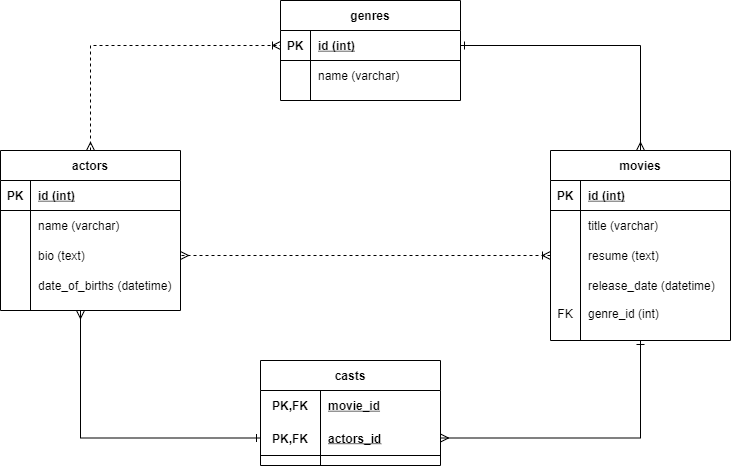

The diagram above was exported from draw.io. Its source (the exported page's mxGraphModel, read from the mxfile embedded in the PNG):
<mxGraphModel dx="868" dy="450" grid="1" gridSize="10" guides="1" tooltips="1" connect="1" arrows="1" fold="1" page="1" pageScale="1" pageWidth="850" pageHeight="1100" math="0" shadow="0">
  <root>
    <mxCell id="0" />
    <mxCell id="1" parent="0" />
    <mxCell id="xYruR6QdnTN0gGoCLg4E-9" value="genres" style="shape=table;startSize=30;container=1;collapsible=1;childLayout=tableLayout;fixedRows=1;rowLines=0;fontStyle=1;align=center;resizeLast=1;" vertex="1" parent="1">
      <mxGeometry x="310" y="10" width="180" height="100" as="geometry" />
    </mxCell>
    <mxCell id="xYruR6QdnTN0gGoCLg4E-10" value="" style="shape=partialRectangle;collapsible=0;dropTarget=0;pointerEvents=0;fillColor=none;top=0;left=0;bottom=1;right=0;points=[[0,0.5],[1,0.5]];portConstraint=eastwest;" vertex="1" parent="xYruR6QdnTN0gGoCLg4E-9">
      <mxGeometry y="30" width="180" height="30" as="geometry" />
    </mxCell>
    <mxCell id="xYruR6QdnTN0gGoCLg4E-11" value="PK" style="shape=partialRectangle;connectable=0;fillColor=none;top=0;left=0;bottom=0;right=0;fontStyle=1;overflow=hidden;" vertex="1" parent="xYruR6QdnTN0gGoCLg4E-10">
      <mxGeometry width="30" height="30" as="geometry" />
    </mxCell>
    <mxCell id="xYruR6QdnTN0gGoCLg4E-12" value="id (int)" style="shape=partialRectangle;connectable=0;fillColor=none;top=0;left=0;bottom=0;right=0;align=left;spacingLeft=6;fontStyle=5;overflow=hidden;" vertex="1" parent="xYruR6QdnTN0gGoCLg4E-10">
      <mxGeometry x="30" width="150" height="30" as="geometry" />
    </mxCell>
    <mxCell id="xYruR6QdnTN0gGoCLg4E-13" value="" style="shape=partialRectangle;collapsible=0;dropTarget=0;pointerEvents=0;fillColor=none;top=0;left=0;bottom=0;right=0;points=[[0,0.5],[1,0.5]];portConstraint=eastwest;" vertex="1" parent="xYruR6QdnTN0gGoCLg4E-9">
      <mxGeometry y="60" width="180" height="30" as="geometry" />
    </mxCell>
    <mxCell id="xYruR6QdnTN0gGoCLg4E-14" value="" style="shape=partialRectangle;connectable=0;fillColor=none;top=0;left=0;bottom=0;right=0;editable=1;overflow=hidden;" vertex="1" parent="xYruR6QdnTN0gGoCLg4E-13">
      <mxGeometry width="30" height="30" as="geometry" />
    </mxCell>
    <mxCell id="xYruR6QdnTN0gGoCLg4E-15" value="name (varchar)" style="shape=partialRectangle;connectable=0;fillColor=none;top=0;left=0;bottom=0;right=0;align=left;spacingLeft=6;overflow=hidden;" vertex="1" parent="xYruR6QdnTN0gGoCLg4E-13">
      <mxGeometry x="30" width="150" height="30" as="geometry" />
    </mxCell>
    <mxCell id="xYruR6QdnTN0gGoCLg4E-83" style="edgeStyle=orthogonalEdgeStyle;rounded=0;orthogonalLoop=1;jettySize=auto;html=1;exitX=0.5;exitY=0;exitDx=0;exitDy=0;entryX=0;entryY=0.5;entryDx=0;entryDy=0;dashed=1;startArrow=ERmany;startFill=0;endArrow=ERoneToMany;endFill=0;" edge="1" parent="1" source="xYruR6QdnTN0gGoCLg4E-38" target="xYruR6QdnTN0gGoCLg4E-10">
      <mxGeometry relative="1" as="geometry" />
    </mxCell>
    <mxCell id="xYruR6QdnTN0gGoCLg4E-38" value="actors" style="shape=table;startSize=30;container=1;collapsible=1;childLayout=tableLayout;fixedRows=1;rowLines=0;fontStyle=1;align=center;resizeLast=1;" vertex="1" parent="1">
      <mxGeometry x="30" y="160" width="180" height="160" as="geometry" />
    </mxCell>
    <mxCell id="xYruR6QdnTN0gGoCLg4E-39" value="" style="shape=partialRectangle;collapsible=0;dropTarget=0;pointerEvents=0;fillColor=none;top=0;left=0;bottom=1;right=0;points=[[0,0.5],[1,0.5]];portConstraint=eastwest;" vertex="1" parent="xYruR6QdnTN0gGoCLg4E-38">
      <mxGeometry y="30" width="180" height="30" as="geometry" />
    </mxCell>
    <mxCell id="xYruR6QdnTN0gGoCLg4E-40" value="PK" style="shape=partialRectangle;connectable=0;fillColor=none;top=0;left=0;bottom=0;right=0;fontStyle=1;overflow=hidden;" vertex="1" parent="xYruR6QdnTN0gGoCLg4E-39">
      <mxGeometry width="30" height="30" as="geometry" />
    </mxCell>
    <mxCell id="xYruR6QdnTN0gGoCLg4E-41" value="id (int)" style="shape=partialRectangle;connectable=0;fillColor=none;top=0;left=0;bottom=0;right=0;align=left;spacingLeft=6;fontStyle=5;overflow=hidden;" vertex="1" parent="xYruR6QdnTN0gGoCLg4E-39">
      <mxGeometry x="30" width="150" height="30" as="geometry" />
    </mxCell>
    <mxCell id="xYruR6QdnTN0gGoCLg4E-42" value="" style="shape=partialRectangle;collapsible=0;dropTarget=0;pointerEvents=0;fillColor=none;top=0;left=0;bottom=0;right=0;points=[[0,0.5],[1,0.5]];portConstraint=eastwest;" vertex="1" parent="xYruR6QdnTN0gGoCLg4E-38">
      <mxGeometry y="60" width="180" height="30" as="geometry" />
    </mxCell>
    <mxCell id="xYruR6QdnTN0gGoCLg4E-43" value="" style="shape=partialRectangle;connectable=0;fillColor=none;top=0;left=0;bottom=0;right=0;editable=1;overflow=hidden;" vertex="1" parent="xYruR6QdnTN0gGoCLg4E-42">
      <mxGeometry width="30" height="30" as="geometry" />
    </mxCell>
    <mxCell id="xYruR6QdnTN0gGoCLg4E-44" value="name (varchar)" style="shape=partialRectangle;connectable=0;fillColor=none;top=0;left=0;bottom=0;right=0;align=left;spacingLeft=6;overflow=hidden;" vertex="1" parent="xYruR6QdnTN0gGoCLg4E-42">
      <mxGeometry x="30" width="150" height="30" as="geometry" />
    </mxCell>
    <mxCell id="xYruR6QdnTN0gGoCLg4E-45" value="" style="shape=partialRectangle;collapsible=0;dropTarget=0;pointerEvents=0;fillColor=none;top=0;left=0;bottom=0;right=0;points=[[0,0.5],[1,0.5]];portConstraint=eastwest;" vertex="1" parent="xYruR6QdnTN0gGoCLg4E-38">
      <mxGeometry y="90" width="180" height="30" as="geometry" />
    </mxCell>
    <mxCell id="xYruR6QdnTN0gGoCLg4E-46" value="" style="shape=partialRectangle;connectable=0;fillColor=none;top=0;left=0;bottom=0;right=0;editable=1;overflow=hidden;" vertex="1" parent="xYruR6QdnTN0gGoCLg4E-45">
      <mxGeometry width="30" height="30" as="geometry" />
    </mxCell>
    <mxCell id="xYruR6QdnTN0gGoCLg4E-47" value="bio (text)" style="shape=partialRectangle;connectable=0;fillColor=none;top=0;left=0;bottom=0;right=0;align=left;spacingLeft=6;overflow=hidden;" vertex="1" parent="xYruR6QdnTN0gGoCLg4E-45">
      <mxGeometry x="30" width="150" height="30" as="geometry" />
    </mxCell>
    <mxCell id="xYruR6QdnTN0gGoCLg4E-48" value="" style="shape=partialRectangle;collapsible=0;dropTarget=0;pointerEvents=0;fillColor=none;top=0;left=0;bottom=0;right=0;points=[[0,0.5],[1,0.5]];portConstraint=eastwest;" vertex="1" parent="xYruR6QdnTN0gGoCLg4E-38">
      <mxGeometry y="120" width="180" height="30" as="geometry" />
    </mxCell>
    <mxCell id="xYruR6QdnTN0gGoCLg4E-49" value="" style="shape=partialRectangle;connectable=0;fillColor=none;top=0;left=0;bottom=0;right=0;editable=1;overflow=hidden;" vertex="1" parent="xYruR6QdnTN0gGoCLg4E-48">
      <mxGeometry width="30" height="30" as="geometry" />
    </mxCell>
    <mxCell id="xYruR6QdnTN0gGoCLg4E-50" value="date_of_births (datetime)" style="shape=partialRectangle;connectable=0;fillColor=none;top=0;left=0;bottom=0;right=0;align=left;spacingLeft=6;overflow=hidden;" vertex="1" parent="xYruR6QdnTN0gGoCLg4E-48">
      <mxGeometry x="30" width="150" height="30" as="geometry" />
    </mxCell>
    <mxCell id="xYruR6QdnTN0gGoCLg4E-52" value="" style="group" vertex="1" connectable="0" parent="1">
      <mxGeometry x="580" y="160" width="180" height="190" as="geometry" />
    </mxCell>
    <mxCell id="xYruR6QdnTN0gGoCLg4E-22" value="movies" style="shape=table;startSize=30;container=1;collapsible=1;childLayout=tableLayout;fixedRows=1;rowLines=0;fontStyle=1;align=center;resizeLast=1;" vertex="1" parent="xYruR6QdnTN0gGoCLg4E-52">
      <mxGeometry width="180" height="190" as="geometry" />
    </mxCell>
    <mxCell id="xYruR6QdnTN0gGoCLg4E-23" value="" style="shape=partialRectangle;collapsible=0;dropTarget=0;pointerEvents=0;fillColor=none;top=0;left=0;bottom=1;right=0;points=[[0,0.5],[1,0.5]];portConstraint=eastwest;" vertex="1" parent="xYruR6QdnTN0gGoCLg4E-22">
      <mxGeometry y="30" width="180" height="30" as="geometry" />
    </mxCell>
    <mxCell id="xYruR6QdnTN0gGoCLg4E-24" value="PK" style="shape=partialRectangle;connectable=0;fillColor=none;top=0;left=0;bottom=0;right=0;fontStyle=1;overflow=hidden;" vertex="1" parent="xYruR6QdnTN0gGoCLg4E-23">
      <mxGeometry width="30" height="30" as="geometry" />
    </mxCell>
    <mxCell id="xYruR6QdnTN0gGoCLg4E-25" value="id (int)" style="shape=partialRectangle;connectable=0;fillColor=none;top=0;left=0;bottom=0;right=0;align=left;spacingLeft=6;fontStyle=5;overflow=hidden;" vertex="1" parent="xYruR6QdnTN0gGoCLg4E-23">
      <mxGeometry x="30" width="150" height="30" as="geometry" />
    </mxCell>
    <mxCell id="xYruR6QdnTN0gGoCLg4E-26" value="" style="shape=partialRectangle;collapsible=0;dropTarget=0;pointerEvents=0;fillColor=none;top=0;left=0;bottom=0;right=0;points=[[0,0.5],[1,0.5]];portConstraint=eastwest;" vertex="1" parent="xYruR6QdnTN0gGoCLg4E-22">
      <mxGeometry y="60" width="180" height="30" as="geometry" />
    </mxCell>
    <mxCell id="xYruR6QdnTN0gGoCLg4E-27" value="" style="shape=partialRectangle;connectable=0;fillColor=none;top=0;left=0;bottom=0;right=0;editable=1;overflow=hidden;" vertex="1" parent="xYruR6QdnTN0gGoCLg4E-26">
      <mxGeometry width="30" height="30" as="geometry" />
    </mxCell>
    <mxCell id="xYruR6QdnTN0gGoCLg4E-28" value="title (varchar)" style="shape=partialRectangle;connectable=0;fillColor=none;top=0;left=0;bottom=0;right=0;align=left;spacingLeft=6;overflow=hidden;" vertex="1" parent="xYruR6QdnTN0gGoCLg4E-26">
      <mxGeometry x="30" width="150" height="30" as="geometry" />
    </mxCell>
    <mxCell id="xYruR6QdnTN0gGoCLg4E-29" value="" style="shape=partialRectangle;collapsible=0;dropTarget=0;pointerEvents=0;fillColor=none;top=0;left=0;bottom=0;right=0;points=[[0,0.5],[1,0.5]];portConstraint=eastwest;" vertex="1" parent="xYruR6QdnTN0gGoCLg4E-22">
      <mxGeometry y="90" width="180" height="30" as="geometry" />
    </mxCell>
    <mxCell id="xYruR6QdnTN0gGoCLg4E-30" value="" style="shape=partialRectangle;connectable=0;fillColor=none;top=0;left=0;bottom=0;right=0;editable=1;overflow=hidden;" vertex="1" parent="xYruR6QdnTN0gGoCLg4E-29">
      <mxGeometry width="30" height="30" as="geometry" />
    </mxCell>
    <mxCell id="xYruR6QdnTN0gGoCLg4E-31" value="resume (text)" style="shape=partialRectangle;connectable=0;fillColor=none;top=0;left=0;bottom=0;right=0;align=left;spacingLeft=6;overflow=hidden;" vertex="1" parent="xYruR6QdnTN0gGoCLg4E-29">
      <mxGeometry x="30" width="150" height="30" as="geometry" />
    </mxCell>
    <mxCell id="xYruR6QdnTN0gGoCLg4E-32" value="" style="shape=partialRectangle;collapsible=0;dropTarget=0;pointerEvents=0;fillColor=none;top=0;left=0;bottom=0;right=0;points=[[0,0.5],[1,0.5]];portConstraint=eastwest;" vertex="1" parent="xYruR6QdnTN0gGoCLg4E-22">
      <mxGeometry y="120" width="180" height="30" as="geometry" />
    </mxCell>
    <mxCell id="xYruR6QdnTN0gGoCLg4E-33" value="" style="shape=partialRectangle;connectable=0;fillColor=none;top=0;left=0;bottom=0;right=0;editable=1;overflow=hidden;" vertex="1" parent="xYruR6QdnTN0gGoCLg4E-32">
      <mxGeometry width="30" height="30" as="geometry" />
    </mxCell>
    <mxCell id="xYruR6QdnTN0gGoCLg4E-34" value="release_date (datetime)" style="shape=partialRectangle;connectable=0;fillColor=none;top=0;left=0;bottom=0;right=0;align=left;spacingLeft=6;overflow=hidden;" vertex="1" parent="xYruR6QdnTN0gGoCLg4E-32">
      <mxGeometry x="30" width="150" height="30" as="geometry" />
    </mxCell>
    <mxCell id="xYruR6QdnTN0gGoCLg4E-35" value="" style="shape=partialRectangle;collapsible=0;dropTarget=0;pointerEvents=0;fillColor=none;top=0;left=0;bottom=0;right=0;points=[[0,0.5],[1,0.5]];portConstraint=eastwest;" vertex="1" parent="xYruR6QdnTN0gGoCLg4E-52">
      <mxGeometry y="148" width="180" height="30" as="geometry" />
    </mxCell>
    <mxCell id="xYruR6QdnTN0gGoCLg4E-36" value="FK" style="shape=partialRectangle;connectable=0;fillColor=none;top=0;left=0;bottom=0;right=0;editable=1;overflow=hidden;" vertex="1" parent="xYruR6QdnTN0gGoCLg4E-35">
      <mxGeometry width="30" height="30" as="geometry" />
    </mxCell>
    <mxCell id="xYruR6QdnTN0gGoCLg4E-37" value="genre_id (int)" style="shape=partialRectangle;connectable=0;fillColor=none;top=0;left=0;bottom=0;right=0;align=left;spacingLeft=6;overflow=hidden;" vertex="1" parent="xYruR6QdnTN0gGoCLg4E-35">
      <mxGeometry x="30" width="150" height="30" as="geometry" />
    </mxCell>
    <mxCell id="xYruR6QdnTN0gGoCLg4E-66" value="casts" style="shape=table;startSize=30;container=1;collapsible=1;childLayout=tableLayout;fixedRows=1;rowLines=0;fontStyle=1;align=center;resizeLast=1;" vertex="1" parent="1">
      <mxGeometry x="290" y="370" width="180" height="105" as="geometry" />
    </mxCell>
    <mxCell id="xYruR6QdnTN0gGoCLg4E-67" value="" style="shape=partialRectangle;collapsible=0;dropTarget=0;pointerEvents=0;fillColor=none;top=0;left=0;bottom=0;right=0;points=[[0,0.5],[1,0.5]];portConstraint=eastwest;" vertex="1" parent="xYruR6QdnTN0gGoCLg4E-66">
      <mxGeometry y="30" width="180" height="30" as="geometry" />
    </mxCell>
    <mxCell id="xYruR6QdnTN0gGoCLg4E-68" value="PK,FK" style="shape=partialRectangle;connectable=0;fillColor=none;top=0;left=0;bottom=0;right=0;fontStyle=1;overflow=hidden;" vertex="1" parent="xYruR6QdnTN0gGoCLg4E-67">
      <mxGeometry width="60" height="30" as="geometry" />
    </mxCell>
    <mxCell id="xYruR6QdnTN0gGoCLg4E-69" value="movie_id" style="shape=partialRectangle;connectable=0;fillColor=none;top=0;left=0;bottom=0;right=0;align=left;spacingLeft=6;fontStyle=5;overflow=hidden;" vertex="1" parent="xYruR6QdnTN0gGoCLg4E-67">
      <mxGeometry x="60" width="120" height="30" as="geometry" />
    </mxCell>
    <mxCell id="xYruR6QdnTN0gGoCLg4E-70" value="" style="shape=partialRectangle;collapsible=0;dropTarget=0;pointerEvents=0;fillColor=none;top=0;left=0;bottom=1;right=0;points=[[0,0.5],[1,0.5]];portConstraint=eastwest;" vertex="1" parent="xYruR6QdnTN0gGoCLg4E-66">
      <mxGeometry y="60" width="180" height="35" as="geometry" />
    </mxCell>
    <mxCell id="xYruR6QdnTN0gGoCLg4E-71" value="PK,FK" style="shape=partialRectangle;connectable=0;fillColor=none;top=0;left=0;bottom=0;right=0;fontStyle=1;overflow=hidden;" vertex="1" parent="xYruR6QdnTN0gGoCLg4E-70">
      <mxGeometry width="60" height="35" as="geometry" />
    </mxCell>
    <mxCell id="xYruR6QdnTN0gGoCLg4E-72" value="actors_id" style="shape=partialRectangle;connectable=0;fillColor=none;top=0;left=0;bottom=0;right=0;align=left;spacingLeft=6;fontStyle=5;overflow=hidden;" vertex="1" parent="xYruR6QdnTN0gGoCLg4E-70">
      <mxGeometry x="60" width="120" height="35" as="geometry" />
    </mxCell>
    <mxCell id="xYruR6QdnTN0gGoCLg4E-79" style="edgeStyle=orthogonalEdgeStyle;rounded=0;orthogonalLoop=1;jettySize=auto;html=1;exitX=1;exitY=0.5;exitDx=0;exitDy=0;entryX=0.5;entryY=0;entryDx=0;entryDy=0;endArrow=ERmany;endFill=0;startArrow=ERone;startFill=0;" edge="1" parent="1" source="xYruR6QdnTN0gGoCLg4E-10" target="xYruR6QdnTN0gGoCLg4E-22">
      <mxGeometry relative="1" as="geometry" />
    </mxCell>
    <mxCell id="xYruR6QdnTN0gGoCLg4E-80" style="edgeStyle=orthogonalEdgeStyle;rounded=0;orthogonalLoop=1;jettySize=auto;html=1;exitX=0.5;exitY=1;exitDx=0;exitDy=0;startArrow=ERone;startFill=0;endArrow=ERmany;endFill=0;" edge="1" parent="1" source="xYruR6QdnTN0gGoCLg4E-22" target="xYruR6QdnTN0gGoCLg4E-70">
      <mxGeometry relative="1" as="geometry" />
    </mxCell>
    <mxCell id="xYruR6QdnTN0gGoCLg4E-81" style="edgeStyle=orthogonalEdgeStyle;rounded=0;orthogonalLoop=1;jettySize=auto;html=1;exitX=0;exitY=0.5;exitDx=0;exitDy=0;startArrow=ERone;startFill=0;endArrow=ERmany;endFill=0;" edge="1" parent="1" source="xYruR6QdnTN0gGoCLg4E-70">
      <mxGeometry relative="1" as="geometry">
        <mxPoint x="110" y="320" as="targetPoint" />
      </mxGeometry>
    </mxCell>
    <mxCell id="xYruR6QdnTN0gGoCLg4E-82" style="edgeStyle=orthogonalEdgeStyle;rounded=0;orthogonalLoop=1;jettySize=auto;html=1;exitX=0;exitY=0.5;exitDx=0;exitDy=0;startArrow=ERoneToMany;startFill=0;endArrow=ERmany;endFill=0;dashed=1;" edge="1" parent="1" source="xYruR6QdnTN0gGoCLg4E-29" target="xYruR6QdnTN0gGoCLg4E-45">
      <mxGeometry relative="1" as="geometry" />
    </mxCell>
  </root>
</mxGraphModel>